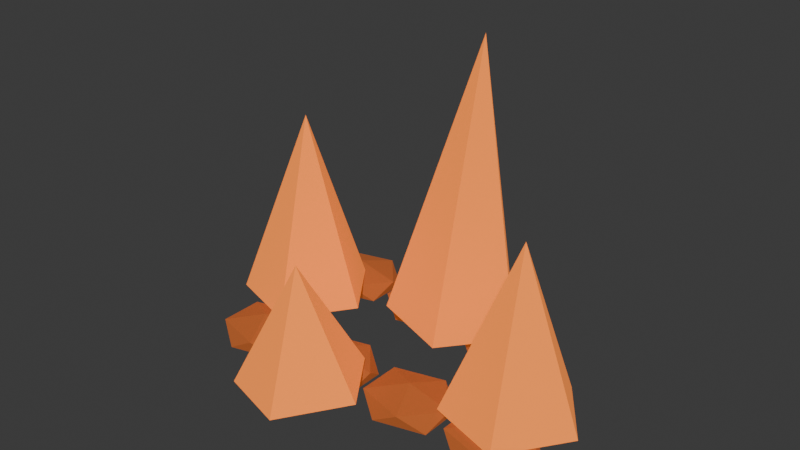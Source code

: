 # Source: oven-fire.blend  (saved by Blender 5.1.30; exported with 4.5.12 LTS)
import bpy
from mathutils import Matrix  # noqa: F401  (used for matrix-valued properties, if any)

bpy.ops.wm.read_factory_settings(use_empty=True)
scene = bpy.context.scene
scene.name = 'Scene'

# ---- collections
col_collection = bpy.data.collections.new('Collection'); scene.collection.children.link(col_collection)

# ---- materials (node trees are filled in below, after node groups)
mat_banked_amber_flame = bpy.data.materials.new('Banked amber flame')
mat_banked_amber_flame.diffuse_color = (0.8, 0.2, 0.028, 1.0)
mat_golden_flame_heart = bpy.data.materials.new('Golden flame heart')
mat_golden_flame_heart.diffuse_color = (0.95, 0.53, 0.085, 1.0)
mat_glowing_coals = bpy.data.materials.new('Glowing coals')
mat_glowing_coals.diffuse_color = (0.28, 0.065, 0.012, 1.0)

# ---- material node trees
mat_banked_amber_flame.use_nodes = True; mat_banked_amber_flame.node_tree.nodes.clear()
_N = mat_banked_amber_flame.node_tree.nodes; _L = mat_banked_amber_flame.node_tree.links
n0 = _N.new('ShaderNodeBsdfPrincipled'); n0.name = 'Principled BSDF'; n0.location = (-200, 100)
n0.inputs[0].default_value = (0.8, 0.2, 0.028, 1.0)
n0.inputs[2].default_value = 1.0
n0.inputs[27].default_value = (0.8, 0.2, 0.028, 1.0)
n0.inputs[28].default_value = 0.7
n1 = _N.new('ShaderNodeOutputMaterial'); n1.name = 'Material Output'; n1.location = (200, 100)
_L.new(n0.outputs[0], n1.inputs[0])
n1.is_active_output = True
mat_golden_flame_heart.use_nodes = True; mat_golden_flame_heart.node_tree.nodes.clear()
_N = mat_golden_flame_heart.node_tree.nodes; _L = mat_golden_flame_heart.node_tree.links
n0 = _N.new('ShaderNodeBsdfPrincipled'); n0.name = 'Principled BSDF'; n0.location = (-200, 100)
n0.inputs[0].default_value = (0.95, 0.53, 0.085, 1.0)
n0.inputs[2].default_value = 1.0
n0.inputs[27].default_value = (0.95, 0.53, 0.085, 1.0)
n0.inputs[28].default_value = 0.7
n1 = _N.new('ShaderNodeOutputMaterial'); n1.name = 'Material Output'; n1.location = (200, 100)
_L.new(n0.outputs[0], n1.inputs[0])
n1.is_active_output = True
mat_glowing_coals.use_nodes = True; mat_glowing_coals.node_tree.nodes.clear()
_N = mat_glowing_coals.node_tree.nodes; _L = mat_glowing_coals.node_tree.links
n0 = _N.new('ShaderNodeBsdfPrincipled'); n0.name = 'Principled BSDF'; n0.location = (-200, 100)
n0.inputs[0].default_value = (0.28, 0.065, 0.012, 1.0)
n0.inputs[2].default_value = 1.0
n0.inputs[27].default_value = (0.28, 0.065, 0.012, 1.0)
n0.inputs[28].default_value = 0.7
n1 = _N.new('ShaderNodeOutputMaterial'); n1.name = 'Material Output'; n1.location = (200, 100)
_L.new(n0.outputs[0], n1.inputs[0])
n1.is_active_output = True

# ---- world
world_world = bpy.data.worlds.new('World'); scene.world = world_world
world_world.use_nodes = True; world_world.node_tree.nodes.clear()
_N = world_world.node_tree.nodes; _L = world_world.node_tree.links
n0 = _N.new('ShaderNodeOutputWorld'); n0.name = 'World Output'; n0.location = (200, 100)
n1 = _N.new('ShaderNodeBackground'); n1.name = 'Background'; n1.location = (-200, 100)
n1.inputs[0].default_value = (0.05088, 0.05088, 0.05088, 1.0)
_L.new(n1.outputs[0], n0.inputs[0])
n0.is_active_output = True
world_world.color = (0.05088, 0.05088, 0.05088)
world_world.sun_shadow_jitter_overblur = 0.0

# ---- meshes
me_five_sided_flame = bpy.data.meshes.new('Five sided flame')
me_five_sided_flame.from_pydata([(0.16, 0.0, 0.0), (0.04944, 0.1522, 0.0), (-0.1294, 0.09405, 0.0), (-0.1294, -0.09405, 0.0), (0.04944, -0.1522, 0.0), (0.025, -0.015, 0.52)], [], [(0, 1, 5), (1, 2, 5), (2, 3, 5), (3, 4, 5), (4, 0, 5), (4, 3, 2, 1, 0)])
me_five_sided_flame.materials.append(mat_banked_amber_flame)
me_five_sided_flame.update()
me_five_sided_flame_001 = bpy.data.meshes.new('Five sided flame.001')
me_five_sided_flame_001.from_pydata([(0.095, 0.0, 0.0), (0.02936, 0.09035, 0.0), (-0.07686, 0.05584, 0.0), (-0.07686, -0.05584, 0.0), (0.02936, -0.09035, 0.0), (0.025, -0.015, 0.3432)], [], [(0, 1, 5), (1, 2, 5), (2, 3, 5), (3, 4, 5), (4, 0, 5), (4, 3, 2, 1, 0)])
me_five_sided_flame_001.materials.append(mat_golden_flame_heart)
me_five_sided_flame_001.update()
me_five_sided_flame_002 = bpy.data.meshes.new('Five sided flame.002')
me_five_sided_flame_002.from_pydata([(0.16, 0.0, 0.0), (0.04944, 0.1522, 0.0), (-0.1294, 0.09405, 0.0), (-0.1294, -0.09405, 0.0), (0.04944, -0.1522, 0.0), (0.025, -0.015, 0.67)], [], [(0, 1, 5), (1, 2, 5), (2, 3, 5), (3, 4, 5), (4, 0, 5), (4, 3, 2, 1, 0)])
me_five_sided_flame_002.materials.append(mat_banked_amber_flame)
me_five_sided_flame_002.update()
me_five_sided_flame_003 = bpy.data.meshes.new('Five sided flame.003')
me_five_sided_flame_003.from_pydata([(0.095, 0.0, 0.0), (0.02936, 0.09035, 0.0), (-0.07686, 0.05584, 0.0), (-0.07686, -0.05584, 0.0), (0.02936, -0.09035, 0.0), (0.025, -0.015, 0.4422)], [], [(0, 1, 5), (1, 2, 5), (2, 3, 5), (3, 4, 5), (4, 0, 5), (4, 3, 2, 1, 0)])
me_five_sided_flame_003.materials.append(mat_golden_flame_heart)
me_five_sided_flame_003.update()
me_five_sided_flame_004 = bpy.data.meshes.new('Five sided flame.004')
me_five_sided_flame_004.from_pydata([(0.16, 0.0, 0.0), (0.04944, 0.1522, 0.0), (-0.1294, 0.09405, 0.0), (-0.1294, -0.09405, 0.0), (0.04944, -0.1522, 0.0), (0.025, -0.015, 0.48)], [], [(0, 1, 5), (1, 2, 5), (2, 3, 5), (3, 4, 5), (4, 0, 5), (4, 3, 2, 1, 0)])
me_five_sided_flame_004.materials.append(mat_banked_amber_flame)
me_five_sided_flame_004.update()
me_five_sided_flame_005 = bpy.data.meshes.new('Five sided flame.005')
me_five_sided_flame_005.from_pydata([(0.095, 0.0, 0.0), (0.02936, 0.09035, 0.0), (-0.07686, 0.05584, 0.0), (-0.07686, -0.05584, 0.0), (0.02936, -0.09035, 0.0), (0.025, -0.015, 0.3168)], [], [(0, 1, 5), (1, 2, 5), (2, 3, 5), (3, 4, 5), (4, 0, 5), (4, 3, 2, 1, 0)])
me_five_sided_flame_005.materials.append(mat_golden_flame_heart)
me_five_sided_flame_005.update()
me_five_sided_flame_006 = bpy.data.meshes.new('Five sided flame.006')
me_five_sided_flame_006.from_pydata([(0.16, 0.0, 0.0), (0.04944, 0.1522, 0.0), (-0.1294, 0.09405, 0.0), (-0.1294, -0.09405, 0.0), (0.04944, -0.1522, 0.0), (0.025, -0.015, 0.39)], [], [(0, 1, 5), (1, 2, 5), (2, 3, 5), (3, 4, 5), (4, 0, 5), (4, 3, 2, 1, 0)])
me_five_sided_flame_006.materials.append(mat_banked_amber_flame)
me_five_sided_flame_006.update()
me_five_sided_flame_007 = bpy.data.meshes.new('Five sided flame.007')
me_five_sided_flame_007.from_pydata([(0.095, 0.0, 0.0), (0.02936, 0.09035, 0.0), (-0.07686, 0.05584, 0.0), (-0.07686, -0.05584, 0.0), (0.02936, -0.09035, 0.0), (0.025, -0.015, 0.2574)], [], [(0, 1, 5), (1, 2, 5), (2, 3, 5), (3, 4, 5), (4, 0, 5), (4, 3, 2, 1, 0)])
me_five_sided_flame_007.materials.append(mat_golden_flame_heart)
me_five_sided_flame_007.update()
me_icosphere = bpy.data.meshes.new('Icosphere')
me_icosphere.from_pydata([(0.0, 0.0, -0.1), (0.07236, -0.05257, -0.04472), (-0.02764, -0.08506, -0.04472), (-0.08944, 0.0, -0.04472), (-0.02764, 0.08506, -0.04472), (0.07236, 0.05257, -0.04472), (0.02764, -0.08506, 0.04472), (-0.07236, -0.05257, 0.04472), (-0.07236, 0.05257, 0.04472), (0.02764, 0.08506, 0.04472), (0.08944, 0.0, 0.04472), (0.0, 0.0, 0.1)], [], [(0, 1, 2), (1, 0, 5), (0, 2, 3), (0, 3, 4), (0, 4, 5), (1, 5, 10), (2, 1, 6), (3, 2, 7), (4, 3, 8), (5, 4, 9), (1, 10, 6), (2, 6, 7), (3, 7, 8), (4, 8, 9), (5, 9, 10), (6, 10, 11), (7, 6, 11), (8, 7, 11), (9, 8, 11), (10, 9, 11)])
_uv = me_icosphere.uv_layers.new(name='UVMap')
_uv.uv.foreach_set('vector', [0.1818, 0.0, 0.2727, 0.1575, 0.09091, 0.1575, 0.2727, 0.1575, 0.3636, 0.0, 0.4545, 0.1575, 0.9091, 0.0, 1.0, 0.1575, 0.8182, 0.1575, 0.7273, 0.0, 0.8182, 0.1575, 0.6364, 0.1575, 0.5455, 0.0, 0.6364, 0.1575, 0.4545, 0.1575, 0.2727, 0.1575, 0.4545, 0.1575, 0.3636, 0.3149, 0.09091, 0.1575, 0.2727, 0.1575, 0.1818, 0.3149, 0.8182, 0.1575, 1.0, 0.1575, 0.9091, 0.3149, 0.6364, 0.1575, 0.8182, 0.1575, 0.7273, 0.3149, 0.4545, 0.1575, 0.6364, 0.1575, 0.5455, 0.3149, 0.2727, 0.1575, 0.3636, 0.3149, 0.1818, 0.3149, 0.09091, 0.1575, 0.1818, 0.3149, 0.0, 0.3149, 0.8182, 0.1575, 0.9091, 0.3149, 0.7273, 0.3149, 0.6364, 0.1575, 0.7273, 0.3149, 0.5455, 0.3149, 0.4545, 0.1575, 0.5455, 0.3149, 0.3636, 0.3149, 0.1818, 0.3149, 0.3636, 0.3149, 0.2727, 0.4724, 0.0, 0.3149, 0.1818, 0.3149, 0.09091, 0.4724, 0.7273, 0.3149, 0.9091, 0.3149, 0.8182, 0.4724, 0.5455, 0.3149, 0.7273, 0.3149, 0.6364, 0.4724, 0.3636, 0.3149, 0.5455, 0.3149, 0.4545, 0.4724])
me_icosphere.materials.append(mat_glowing_coals)
me_icosphere.update()
me_icosphere_001 = bpy.data.meshes.new('Icosphere.001')
me_icosphere_001.from_pydata([(0.0, 0.0, -0.1), (0.07236, -0.05257, -0.04472), (-0.02764, -0.08506, -0.04472), (-0.08944, 0.0, -0.04472), (-0.02764, 0.08506, -0.04472), (0.07236, 0.05257, -0.04472), (0.02764, -0.08506, 0.04472), (-0.07236, -0.05257, 0.04472), (-0.07236, 0.05257, 0.04472), (0.02764, 0.08506, 0.04472), (0.08944, 0.0, 0.04472), (0.0, 0.0, 0.1)], [], [(0, 1, 2), (1, 0, 5), (0, 2, 3), (0, 3, 4), (0, 4, 5), (1, 5, 10), (2, 1, 6), (3, 2, 7), (4, 3, 8), (5, 4, 9), (1, 10, 6), (2, 6, 7), (3, 7, 8), (4, 8, 9), (5, 9, 10), (6, 10, 11), (7, 6, 11), (8, 7, 11), (9, 8, 11), (10, 9, 11)])
_uv = me_icosphere_001.uv_layers.new(name='UVMap')
_uv.uv.foreach_set('vector', [0.1818, 0.0, 0.2727, 0.1575, 0.09091, 0.1575, 0.2727, 0.1575, 0.3636, 0.0, 0.4545, 0.1575, 0.9091, 0.0, 1.0, 0.1575, 0.8182, 0.1575, 0.7273, 0.0, 0.8182, 0.1575, 0.6364, 0.1575, 0.5455, 0.0, 0.6364, 0.1575, 0.4545, 0.1575, 0.2727, 0.1575, 0.4545, 0.1575, 0.3636, 0.3149, 0.09091, 0.1575, 0.2727, 0.1575, 0.1818, 0.3149, 0.8182, 0.1575, 1.0, 0.1575, 0.9091, 0.3149, 0.6364, 0.1575, 0.8182, 0.1575, 0.7273, 0.3149, 0.4545, 0.1575, 0.6364, 0.1575, 0.5455, 0.3149, 0.2727, 0.1575, 0.3636, 0.3149, 0.1818, 0.3149, 0.09091, 0.1575, 0.1818, 0.3149, 0.0, 0.3149, 0.8182, 0.1575, 0.9091, 0.3149, 0.7273, 0.3149, 0.6364, 0.1575, 0.7273, 0.3149, 0.5455, 0.3149, 0.4545, 0.1575, 0.5455, 0.3149, 0.3636, 0.3149, 0.1818, 0.3149, 0.3636, 0.3149, 0.2727, 0.4724, 0.0, 0.3149, 0.1818, 0.3149, 0.09091, 0.4724, 0.7273, 0.3149, 0.9091, 0.3149, 0.8182, 0.4724, 0.5455, 0.3149, 0.7273, 0.3149, 0.6364, 0.4724, 0.3636, 0.3149, 0.5455, 0.3149, 0.4545, 0.4724])
me_icosphere_001.materials.append(mat_glowing_coals)
me_icosphere_001.update()
me_icosphere_002 = bpy.data.meshes.new('Icosphere.002')
me_icosphere_002.from_pydata([(0.0, 0.0, -0.1), (0.07236, -0.05257, -0.04472), (-0.02764, -0.08506, -0.04472), (-0.08944, 0.0, -0.04472), (-0.02764, 0.08506, -0.04472), (0.07236, 0.05257, -0.04472), (0.02764, -0.08506, 0.04472), (-0.07236, -0.05257, 0.04472), (-0.07236, 0.05257, 0.04472), (0.02764, 0.08506, 0.04472), (0.08944, 0.0, 0.04472), (0.0, 0.0, 0.1)], [], [(0, 1, 2), (1, 0, 5), (0, 2, 3), (0, 3, 4), (0, 4, 5), (1, 5, 10), (2, 1, 6), (3, 2, 7), (4, 3, 8), (5, 4, 9), (1, 10, 6), (2, 6, 7), (3, 7, 8), (4, 8, 9), (5, 9, 10), (6, 10, 11), (7, 6, 11), (8, 7, 11), (9, 8, 11), (10, 9, 11)])
_uv = me_icosphere_002.uv_layers.new(name='UVMap')
_uv.uv.foreach_set('vector', [0.1818, 0.0, 0.2727, 0.1575, 0.09091, 0.1575, 0.2727, 0.1575, 0.3636, 0.0, 0.4545, 0.1575, 0.9091, 0.0, 1.0, 0.1575, 0.8182, 0.1575, 0.7273, 0.0, 0.8182, 0.1575, 0.6364, 0.1575, 0.5455, 0.0, 0.6364, 0.1575, 0.4545, 0.1575, 0.2727, 0.1575, 0.4545, 0.1575, 0.3636, 0.3149, 0.09091, 0.1575, 0.2727, 0.1575, 0.1818, 0.3149, 0.8182, 0.1575, 1.0, 0.1575, 0.9091, 0.3149, 0.6364, 0.1575, 0.8182, 0.1575, 0.7273, 0.3149, 0.4545, 0.1575, 0.6364, 0.1575, 0.5455, 0.3149, 0.2727, 0.1575, 0.3636, 0.3149, 0.1818, 0.3149, 0.09091, 0.1575, 0.1818, 0.3149, 0.0, 0.3149, 0.8182, 0.1575, 0.9091, 0.3149, 0.7273, 0.3149, 0.6364, 0.1575, 0.7273, 0.3149, 0.5455, 0.3149, 0.4545, 0.1575, 0.5455, 0.3149, 0.3636, 0.3149, 0.1818, 0.3149, 0.3636, 0.3149, 0.2727, 0.4724, 0.0, 0.3149, 0.1818, 0.3149, 0.09091, 0.4724, 0.7273, 0.3149, 0.9091, 0.3149, 0.8182, 0.4724, 0.5455, 0.3149, 0.7273, 0.3149, 0.6364, 0.4724, 0.3636, 0.3149, 0.5455, 0.3149, 0.4545, 0.4724])
me_icosphere_002.materials.append(mat_glowing_coals)
me_icosphere_002.update()
me_icosphere_003 = bpy.data.meshes.new('Icosphere.003')
me_icosphere_003.from_pydata([(0.0, 0.0, -0.1), (0.07236, -0.05257, -0.04472), (-0.02764, -0.08506, -0.04472), (-0.08944, 0.0, -0.04472), (-0.02764, 0.08506, -0.04472), (0.07236, 0.05257, -0.04472), (0.02764, -0.08506, 0.04472), (-0.07236, -0.05257, 0.04472), (-0.07236, 0.05257, 0.04472), (0.02764, 0.08506, 0.04472), (0.08944, 0.0, 0.04472), (0.0, 0.0, 0.1)], [], [(0, 1, 2), (1, 0, 5), (0, 2, 3), (0, 3, 4), (0, 4, 5), (1, 5, 10), (2, 1, 6), (3, 2, 7), (4, 3, 8), (5, 4, 9), (1, 10, 6), (2, 6, 7), (3, 7, 8), (4, 8, 9), (5, 9, 10), (6, 10, 11), (7, 6, 11), (8, 7, 11), (9, 8, 11), (10, 9, 11)])
_uv = me_icosphere_003.uv_layers.new(name='UVMap')
_uv.uv.foreach_set('vector', [0.1818, 0.0, 0.2727, 0.1575, 0.09091, 0.1575, 0.2727, 0.1575, 0.3636, 0.0, 0.4545, 0.1575, 0.9091, 0.0, 1.0, 0.1575, 0.8182, 0.1575, 0.7273, 0.0, 0.8182, 0.1575, 0.6364, 0.1575, 0.5455, 0.0, 0.6364, 0.1575, 0.4545, 0.1575, 0.2727, 0.1575, 0.4545, 0.1575, 0.3636, 0.3149, 0.09091, 0.1575, 0.2727, 0.1575, 0.1818, 0.3149, 0.8182, 0.1575, 1.0, 0.1575, 0.9091, 0.3149, 0.6364, 0.1575, 0.8182, 0.1575, 0.7273, 0.3149, 0.4545, 0.1575, 0.6364, 0.1575, 0.5455, 0.3149, 0.2727, 0.1575, 0.3636, 0.3149, 0.1818, 0.3149, 0.09091, 0.1575, 0.1818, 0.3149, 0.0, 0.3149, 0.8182, 0.1575, 0.9091, 0.3149, 0.7273, 0.3149, 0.6364, 0.1575, 0.7273, 0.3149, 0.5455, 0.3149, 0.4545, 0.1575, 0.5455, 0.3149, 0.3636, 0.3149, 0.1818, 0.3149, 0.3636, 0.3149, 0.2727, 0.4724, 0.0, 0.3149, 0.1818, 0.3149, 0.09091, 0.4724, 0.7273, 0.3149, 0.9091, 0.3149, 0.8182, 0.4724, 0.5455, 0.3149, 0.7273, 0.3149, 0.6364, 0.4724, 0.3636, 0.3149, 0.5455, 0.3149, 0.4545, 0.4724])
me_icosphere_003.materials.append(mat_glowing_coals)
me_icosphere_003.update()
me_icosphere_004 = bpy.data.meshes.new('Icosphere.004')
me_icosphere_004.from_pydata([(0.0, 0.0, -0.1), (0.07236, -0.05257, -0.04472), (-0.02764, -0.08506, -0.04472), (-0.08944, 0.0, -0.04472), (-0.02764, 0.08506, -0.04472), (0.07236, 0.05257, -0.04472), (0.02764, -0.08506, 0.04472), (-0.07236, -0.05257, 0.04472), (-0.07236, 0.05257, 0.04472), (0.02764, 0.08506, 0.04472), (0.08944, 0.0, 0.04472), (0.0, 0.0, 0.1)], [], [(0, 1, 2), (1, 0, 5), (0, 2, 3), (0, 3, 4), (0, 4, 5), (1, 5, 10), (2, 1, 6), (3, 2, 7), (4, 3, 8), (5, 4, 9), (1, 10, 6), (2, 6, 7), (3, 7, 8), (4, 8, 9), (5, 9, 10), (6, 10, 11), (7, 6, 11), (8, 7, 11), (9, 8, 11), (10, 9, 11)])
_uv = me_icosphere_004.uv_layers.new(name='UVMap')
_uv.uv.foreach_set('vector', [0.1818, 0.0, 0.2727, 0.1575, 0.09091, 0.1575, 0.2727, 0.1575, 0.3636, 0.0, 0.4545, 0.1575, 0.9091, 0.0, 1.0, 0.1575, 0.8182, 0.1575, 0.7273, 0.0, 0.8182, 0.1575, 0.6364, 0.1575, 0.5455, 0.0, 0.6364, 0.1575, 0.4545, 0.1575, 0.2727, 0.1575, 0.4545, 0.1575, 0.3636, 0.3149, 0.09091, 0.1575, 0.2727, 0.1575, 0.1818, 0.3149, 0.8182, 0.1575, 1.0, 0.1575, 0.9091, 0.3149, 0.6364, 0.1575, 0.8182, 0.1575, 0.7273, 0.3149, 0.4545, 0.1575, 0.6364, 0.1575, 0.5455, 0.3149, 0.2727, 0.1575, 0.3636, 0.3149, 0.1818, 0.3149, 0.09091, 0.1575, 0.1818, 0.3149, 0.0, 0.3149, 0.8182, 0.1575, 0.9091, 0.3149, 0.7273, 0.3149, 0.6364, 0.1575, 0.7273, 0.3149, 0.5455, 0.3149, 0.4545, 0.1575, 0.5455, 0.3149, 0.3636, 0.3149, 0.1818, 0.3149, 0.3636, 0.3149, 0.2727, 0.4724, 0.0, 0.3149, 0.1818, 0.3149, 0.09091, 0.4724, 0.7273, 0.3149, 0.9091, 0.3149, 0.8182, 0.4724, 0.5455, 0.3149, 0.7273, 0.3149, 0.6364, 0.4724, 0.3636, 0.3149, 0.5455, 0.3149, 0.4545, 0.4724])
me_icosphere_004.materials.append(mat_glowing_coals)
me_icosphere_004.update()
me_icosphere_005 = bpy.data.meshes.new('Icosphere.005')
me_icosphere_005.from_pydata([(0.0, 0.0, -0.1), (0.07236, -0.05257, -0.04472), (-0.02764, -0.08506, -0.04472), (-0.08944, 0.0, -0.04472), (-0.02764, 0.08506, -0.04472), (0.07236, 0.05257, -0.04472), (0.02764, -0.08506, 0.04472), (-0.07236, -0.05257, 0.04472), (-0.07236, 0.05257, 0.04472), (0.02764, 0.08506, 0.04472), (0.08944, 0.0, 0.04472), (0.0, 0.0, 0.1)], [], [(0, 1, 2), (1, 0, 5), (0, 2, 3), (0, 3, 4), (0, 4, 5), (1, 5, 10), (2, 1, 6), (3, 2, 7), (4, 3, 8), (5, 4, 9), (1, 10, 6), (2, 6, 7), (3, 7, 8), (4, 8, 9), (5, 9, 10), (6, 10, 11), (7, 6, 11), (8, 7, 11), (9, 8, 11), (10, 9, 11)])
_uv = me_icosphere_005.uv_layers.new(name='UVMap')
_uv.uv.foreach_set('vector', [0.1818, 0.0, 0.2727, 0.1575, 0.09091, 0.1575, 0.2727, 0.1575, 0.3636, 0.0, 0.4545, 0.1575, 0.9091, 0.0, 1.0, 0.1575, 0.8182, 0.1575, 0.7273, 0.0, 0.8182, 0.1575, 0.6364, 0.1575, 0.5455, 0.0, 0.6364, 0.1575, 0.4545, 0.1575, 0.2727, 0.1575, 0.4545, 0.1575, 0.3636, 0.3149, 0.09091, 0.1575, 0.2727, 0.1575, 0.1818, 0.3149, 0.8182, 0.1575, 1.0, 0.1575, 0.9091, 0.3149, 0.6364, 0.1575, 0.8182, 0.1575, 0.7273, 0.3149, 0.4545, 0.1575, 0.6364, 0.1575, 0.5455, 0.3149, 0.2727, 0.1575, 0.3636, 0.3149, 0.1818, 0.3149, 0.09091, 0.1575, 0.1818, 0.3149, 0.0, 0.3149, 0.8182, 0.1575, 0.9091, 0.3149, 0.7273, 0.3149, 0.6364, 0.1575, 0.7273, 0.3149, 0.5455, 0.3149, 0.4545, 0.1575, 0.5455, 0.3149, 0.3636, 0.3149, 0.1818, 0.3149, 0.3636, 0.3149, 0.2727, 0.4724, 0.0, 0.3149, 0.1818, 0.3149, 0.09091, 0.4724, 0.7273, 0.3149, 0.9091, 0.3149, 0.8182, 0.4724, 0.5455, 0.3149, 0.7273, 0.3149, 0.6364, 0.4724, 0.3636, 0.3149, 0.5455, 0.3149, 0.4545, 0.4724])
me_icosphere_005.materials.append(mat_glowing_coals)
me_icosphere_005.update()
me_icosphere_006 = bpy.data.meshes.new('Icosphere.006')
me_icosphere_006.from_pydata([(0.0, 0.0, -0.1), (0.07236, -0.05257, -0.04472), (-0.02764, -0.08506, -0.04472), (-0.08944, 0.0, -0.04472), (-0.02764, 0.08506, -0.04472), (0.07236, 0.05257, -0.04472), (0.02764, -0.08506, 0.04472), (-0.07236, -0.05257, 0.04472), (-0.07236, 0.05257, 0.04472), (0.02764, 0.08506, 0.04472), (0.08944, 0.0, 0.04472), (0.0, 0.0, 0.1)], [], [(0, 1, 2), (1, 0, 5), (0, 2, 3), (0, 3, 4), (0, 4, 5), (1, 5, 10), (2, 1, 6), (3, 2, 7), (4, 3, 8), (5, 4, 9), (1, 10, 6), (2, 6, 7), (3, 7, 8), (4, 8, 9), (5, 9, 10), (6, 10, 11), (7, 6, 11), (8, 7, 11), (9, 8, 11), (10, 9, 11)])
_uv = me_icosphere_006.uv_layers.new(name='UVMap')
_uv.uv.foreach_set('vector', [0.1818, 0.0, 0.2727, 0.1575, 0.09091, 0.1575, 0.2727, 0.1575, 0.3636, 0.0, 0.4545, 0.1575, 0.9091, 0.0, 1.0, 0.1575, 0.8182, 0.1575, 0.7273, 0.0, 0.8182, 0.1575, 0.6364, 0.1575, 0.5455, 0.0, 0.6364, 0.1575, 0.4545, 0.1575, 0.2727, 0.1575, 0.4545, 0.1575, 0.3636, 0.3149, 0.09091, 0.1575, 0.2727, 0.1575, 0.1818, 0.3149, 0.8182, 0.1575, 1.0, 0.1575, 0.9091, 0.3149, 0.6364, 0.1575, 0.8182, 0.1575, 0.7273, 0.3149, 0.4545, 0.1575, 0.6364, 0.1575, 0.5455, 0.3149, 0.2727, 0.1575, 0.3636, 0.3149, 0.1818, 0.3149, 0.09091, 0.1575, 0.1818, 0.3149, 0.0, 0.3149, 0.8182, 0.1575, 0.9091, 0.3149, 0.7273, 0.3149, 0.6364, 0.1575, 0.7273, 0.3149, 0.5455, 0.3149, 0.4545, 0.1575, 0.5455, 0.3149, 0.3636, 0.3149, 0.1818, 0.3149, 0.3636, 0.3149, 0.2727, 0.4724, 0.0, 0.3149, 0.1818, 0.3149, 0.09091, 0.4724, 0.7273, 0.3149, 0.9091, 0.3149, 0.8182, 0.4724, 0.5455, 0.3149, 0.7273, 0.3149, 0.6364, 0.4724, 0.3636, 0.3149, 0.5455, 0.3149, 0.4545, 0.4724])
me_icosphere_006.materials.append(mat_glowing_coals)
me_icosphere_006.update()

# ---- objects
ob_ovenfire_0_amber = bpy.data.objects.new('OvenFire_0_Amber', me_five_sided_flame)
ob_ovenfire_0_heart = bpy.data.objects.new('OvenFire_0_Heart', me_five_sided_flame_001)
ob_ovenfire_1_amber = bpy.data.objects.new('OvenFire_1_Amber', me_five_sided_flame_002)
ob_ovenfire_1_heart = bpy.data.objects.new('OvenFire_1_Heart', me_five_sided_flame_003)
ob_ovenfire_2_amber = bpy.data.objects.new('OvenFire_2_Amber', me_five_sided_flame_004)
ob_ovenfire_2_heart = bpy.data.objects.new('OvenFire_2_Heart', me_five_sided_flame_005)
ob_ovenfire_3_amber = bpy.data.objects.new('OvenFire_3_Amber', me_five_sided_flame_006)
ob_ovenfire_3_heart = bpy.data.objects.new('OvenFire_3_Heart', me_five_sided_flame_007)
ob_ovenfire_coal = bpy.data.objects.new('OvenFire_Coal', me_icosphere)
ob_ovenfire_coal_001 = bpy.data.objects.new('OvenFire_Coal.001', me_icosphere_001)
ob_ovenfire_coal_002 = bpy.data.objects.new('OvenFire_Coal.002', me_icosphere_002)
ob_ovenfire_coal_003 = bpy.data.objects.new('OvenFire_Coal.003', me_icosphere_003)
ob_ovenfire_coal_004 = bpy.data.objects.new('OvenFire_Coal.004', me_icosphere_004)
ob_ovenfire_coal_005 = bpy.data.objects.new('OvenFire_Coal.005', me_icosphere_005)
ob_ovenfire_coal_006 = bpy.data.objects.new('OvenFire_Coal.006', me_icosphere_006)

# ---- transforms, parenting, visibility, modifiers, constraints
ob_ovenfire_0_amber.location = (-0.35, 0.0, 0.0)
ob_ovenfire_0_amber.scale = (1.0, 1.0, 0.9)
ob_ovenfire_0_heart.location = (-0.35, 0.0, 0.03)
ob_ovenfire_0_heart.scale = (1.0, 1.0, 0.9)
ob_ovenfire_1_amber.location = (0.0, 0.14, 0.0)
ob_ovenfire_1_amber.rotation_euler = (0.0, 0.05942, 0.0)
ob_ovenfire_1_amber.scale = (1.054, 1.035, 1.058)
ob_ovenfire_1_heart.location = (0.0, 0.14, 0.03)
ob_ovenfire_1_heart.rotation_euler = (0.0, 0.05942, 0.0)
ob_ovenfire_1_heart.scale = (1.054, 1.035, 1.058)
ob_ovenfire_2_amber.location = (0.33, -0.1, 0.0)
ob_ovenfire_2_amber.rotation_euler = (0.0, -0.01649, 0.0)
ob_ovenfire_2_amber.scale = (0.9849, 0.9904, 0.856)
ob_ovenfire_2_heart.location = (0.33, -0.1, 0.03)
ob_ovenfire_2_heart.rotation_euler = (0.0, -0.01649, 0.0)
ob_ovenfire_2_heart.scale = (0.9849, 0.9904, 0.856)
ob_ovenfire_3_amber.location = (-0.08, -0.3, 0.0)
ob_ovenfire_3_amber.rotation_euler = (0.0, -0.05484, 0.0)
ob_ovenfire_3_amber.scale = (0.9497, 0.968, 0.7538)
ob_ovenfire_3_heart.location = (-0.08, -0.3, 0.03)
ob_ovenfire_3_heart.rotation_euler = (0.0, -0.05484, 0.0)
ob_ovenfire_3_heart.scale = (0.9497, 0.968, 0.7538)
ob_ovenfire_coal.location = (-0.33, -0.17, -0.035)
ob_ovenfire_coal.scale = (1.2, 1.0, 0.45)
ob_ovenfire_coal_001.location = (-0.11, -0.17, -0.035)
ob_ovenfire_coal_001.scale = (1.2, 1.0, 0.45)
ob_ovenfire_coal_002.location = (0.11, -0.17, -0.035)
ob_ovenfire_coal_002.scale = (1.2, 1.0, 0.45)
ob_ovenfire_coal_003.location = (0.33, -0.17, -0.035)
ob_ovenfire_coal_003.scale = (1.2, 1.0, 0.45)
ob_ovenfire_coal_004.location = (-0.33, 0.17, -0.035)
ob_ovenfire_coal_004.scale = (1.2, 1.0, 0.45)
ob_ovenfire_coal_005.location = (-0.11, 0.17, -0.035)
ob_ovenfire_coal_005.scale = (1.2, 1.0, 0.45)
ob_ovenfire_coal_006.location = (0.11, 0.17, -0.035)
ob_ovenfire_coal_006.scale = (1.2, 1.0, 0.45)

# ---- collection membership
col_collection.objects.link(ob_ovenfire_0_amber)
col_collection.objects.link(ob_ovenfire_0_heart)
col_collection.objects.link(ob_ovenfire_1_amber)
col_collection.objects.link(ob_ovenfire_1_heart)
col_collection.objects.link(ob_ovenfire_2_amber)
col_collection.objects.link(ob_ovenfire_2_heart)
col_collection.objects.link(ob_ovenfire_3_amber)
col_collection.objects.link(ob_ovenfire_3_heart)
col_collection.objects.link(ob_ovenfire_coal)
col_collection.objects.link(ob_ovenfire_coal_001)
col_collection.objects.link(ob_ovenfire_coal_002)
col_collection.objects.link(ob_ovenfire_coal_003)
col_collection.objects.link(ob_ovenfire_coal_004)
col_collection.objects.link(ob_ovenfire_coal_005)
col_collection.objects.link(ob_ovenfire_coal_006)

# ---- scene / render settings (as saved in the file)
scene.frame_start = 1; scene.frame_end = 49; scene.frame_set(1)
scene.render.engine = 'BLENDER_EEVEE_NEXT'
scene.render.bake_bias = 0.0
scene.render.bake_samples = 0
scene.cycles.sampling_pattern = 'TABULATED_SOBOL'
scene.eevee.use_volume_custom_range = False
bpy.context.view_layer.update()

# ---- added for rendering (the .blend has no active camera and no usable light): camera, sun
cam_auto = bpy.data.cameras.new('AutoCamera')
cam_auto.lens = 50.0
cam_auto.sensor_width = 36.0
cam_auto.clip_end = 1000.0
ob_auto_camera = bpy.data.objects.new('AutoCamera', cam_auto)
scene.collection.objects.link(ob_auto_camera)
ob_auto_camera.location = (1.35228, -1.69279, 1.39659)
ob_auto_camera.rotation_euler = (1.09748, -7.21219e-08, 0.694738)
scene.camera = ob_auto_camera
light_auto_sun = bpy.data.lights.new('AutoSun', 'SUN')
light_auto_sun.energy = 3.0
light_auto_sun.angle = 0.0523599
ob_auto_sun = bpy.data.objects.new('AutoSun', light_auto_sun)
scene.collection.objects.link(ob_auto_sun)
ob_auto_sun.rotation_euler = (0.872665, 0.174533, 0.523599)
bpy.context.view_layer.update()
